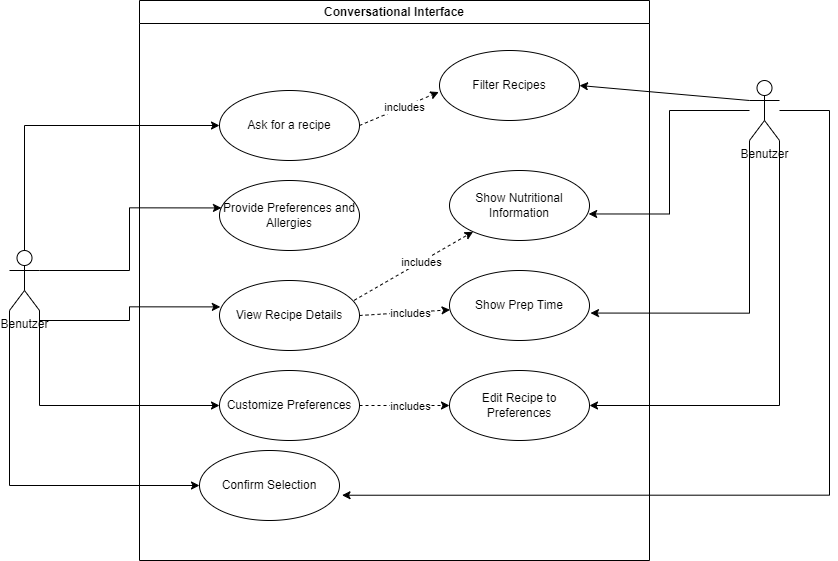

The diagram above was exported from draw.io. Its source (the exported page's mxGraphModel, read from the mxfile embedded in the PNG):
<mxGraphModel dx="787" dy="1378" grid="1" gridSize="10" guides="1" tooltips="1" connect="1" arrows="1" fold="1" page="1" pageScale="1" pageWidth="827" pageHeight="1169" math="0" shadow="0">
  <root>
    <mxCell id="0" />
    <mxCell id="1" parent="0" />
    <mxCell id="QJqIE0uZVzGg-xOihKwm-8" style="edgeStyle=orthogonalEdgeStyle;rounded=0;orthogonalLoop=1;jettySize=auto;html=1;" edge="1" parent="1" source="QJqIE0uZVzGg-xOihKwm-1" target="QJqIE0uZVzGg-xOihKwm-7">
      <mxGeometry relative="1" as="geometry">
        <Array as="points">
          <mxPoint x="65" y="295" />
        </Array>
      </mxGeometry>
    </mxCell>
    <mxCell id="QJqIE0uZVzGg-xOihKwm-1" value="Benutzer" style="shape=umlActor;verticalLabelPosition=bottom;verticalAlign=top;html=1;outlineConnect=0;" vertex="1" parent="1">
      <mxGeometry x="50" y="420" width="30" height="60" as="geometry" />
    </mxCell>
    <mxCell id="QJqIE0uZVzGg-xOihKwm-5" value="Conversational Interface" style="swimlane;whiteSpace=wrap;html=1;" vertex="1" parent="1">
      <mxGeometry x="180" y="170" width="510" height="560" as="geometry" />
    </mxCell>
    <mxCell id="QJqIE0uZVzGg-xOihKwm-7" value="Ask for a recipe" style="ellipse;whiteSpace=wrap;html=1;" vertex="1" parent="QJqIE0uZVzGg-xOihKwm-5">
      <mxGeometry x="80" y="90" width="140" height="70" as="geometry" />
    </mxCell>
    <mxCell id="QJqIE0uZVzGg-xOihKwm-9" value="Provide Preferences and Allergies" style="ellipse;whiteSpace=wrap;html=1;" vertex="1" parent="QJqIE0uZVzGg-xOihKwm-5">
      <mxGeometry x="80" y="180" width="140" height="70" as="geometry" />
    </mxCell>
    <mxCell id="QJqIE0uZVzGg-xOihKwm-11" value="View Recipe Details" style="ellipse;whiteSpace=wrap;html=1;" vertex="1" parent="QJqIE0uZVzGg-xOihKwm-5">
      <mxGeometry x="80" y="280" width="140" height="70" as="geometry" />
    </mxCell>
    <mxCell id="QJqIE0uZVzGg-xOihKwm-12" value="Customize Preferences" style="ellipse;whiteSpace=wrap;html=1;" vertex="1" parent="QJqIE0uZVzGg-xOihKwm-5">
      <mxGeometry x="80" y="370" width="140" height="70" as="geometry" />
    </mxCell>
    <mxCell id="QJqIE0uZVzGg-xOihKwm-13" value="Confirm Selection" style="ellipse;whiteSpace=wrap;html=1;" vertex="1" parent="QJqIE0uZVzGg-xOihKwm-5">
      <mxGeometry x="60" y="450" width="140" height="70" as="geometry" />
    </mxCell>
    <mxCell id="QJqIE0uZVzGg-xOihKwm-22" value="Filter Recipes" style="ellipse;whiteSpace=wrap;html=1;" vertex="1" parent="QJqIE0uZVzGg-xOihKwm-5">
      <mxGeometry x="300" y="50" width="140" height="70" as="geometry" />
    </mxCell>
    <mxCell id="QJqIE0uZVzGg-xOihKwm-23" value="Show Nutritional Information" style="ellipse;whiteSpace=wrap;html=1;" vertex="1" parent="QJqIE0uZVzGg-xOihKwm-5">
      <mxGeometry x="310" y="170" width="140" height="70" as="geometry" />
    </mxCell>
    <mxCell id="QJqIE0uZVzGg-xOihKwm-24" value="Show Prep Time" style="ellipse;whiteSpace=wrap;html=1;" vertex="1" parent="QJqIE0uZVzGg-xOihKwm-5">
      <mxGeometry x="310" y="270" width="140" height="70" as="geometry" />
    </mxCell>
    <mxCell id="QJqIE0uZVzGg-xOihKwm-25" value="Edit Recipe to Preferences" style="ellipse;whiteSpace=wrap;html=1;" vertex="1" parent="QJqIE0uZVzGg-xOihKwm-5">
      <mxGeometry x="310" y="370" width="140" height="70" as="geometry" />
    </mxCell>
    <mxCell id="QJqIE0uZVzGg-xOihKwm-28" value="" style="endArrow=classic;html=1;rounded=0;exitX=1;exitY=0.5;exitDx=0;exitDy=0;entryX=-0.005;entryY=0.594;entryDx=0;entryDy=0;entryPerimeter=0;dashed=1;" edge="1" parent="QJqIE0uZVzGg-xOihKwm-5" source="QJqIE0uZVzGg-xOihKwm-7" target="QJqIE0uZVzGg-xOihKwm-22">
      <mxGeometry width="50" height="50" relative="1" as="geometry">
        <mxPoint x="230" y="150" as="sourcePoint" />
        <mxPoint x="280" y="100" as="targetPoint" />
      </mxGeometry>
    </mxCell>
    <mxCell id="QJqIE0uZVzGg-xOihKwm-29" value="includes" style="edgeLabel;html=1;align=center;verticalAlign=middle;resizable=0;points=[];" vertex="1" connectable="0" parent="QJqIE0uZVzGg-xOihKwm-28">
      <mxGeometry x="0.1116" relative="1" as="geometry">
        <mxPoint as="offset" />
      </mxGeometry>
    </mxCell>
    <mxCell id="QJqIE0uZVzGg-xOihKwm-31" value="" style="endArrow=classic;html=1;rounded=0;exitX=0.962;exitY=0.283;exitDx=0;exitDy=0;dashed=1;exitPerimeter=0;" edge="1" parent="QJqIE0uZVzGg-xOihKwm-5" source="QJqIE0uZVzGg-xOihKwm-11" target="QJqIE0uZVzGg-xOihKwm-23">
      <mxGeometry width="50" height="50" relative="1" as="geometry">
        <mxPoint x="221" y="283" as="sourcePoint" />
        <mxPoint x="300" y="250" as="targetPoint" />
      </mxGeometry>
    </mxCell>
    <mxCell id="QJqIE0uZVzGg-xOihKwm-32" value="includes" style="edgeLabel;html=1;align=center;verticalAlign=middle;resizable=0;points=[];" vertex="1" connectable="0" parent="QJqIE0uZVzGg-xOihKwm-31">
      <mxGeometry x="0.1116" relative="1" as="geometry">
        <mxPoint as="offset" />
      </mxGeometry>
    </mxCell>
    <mxCell id="QJqIE0uZVzGg-xOihKwm-33" value="" style="endArrow=classic;html=1;rounded=0;exitX=1;exitY=0.5;exitDx=0;exitDy=0;dashed=1;" edge="1" parent="QJqIE0uZVzGg-xOihKwm-5" source="QJqIE0uZVzGg-xOihKwm-11" target="QJqIE0uZVzGg-xOihKwm-24">
      <mxGeometry width="50" height="50" relative="1" as="geometry">
        <mxPoint x="225" y="310" as="sourcePoint" />
        <mxPoint x="344" y="241" as="targetPoint" />
      </mxGeometry>
    </mxCell>
    <mxCell id="QJqIE0uZVzGg-xOihKwm-34" value="includes" style="edgeLabel;html=1;align=center;verticalAlign=middle;resizable=0;points=[];" vertex="1" connectable="0" parent="QJqIE0uZVzGg-xOihKwm-33">
      <mxGeometry x="0.1116" relative="1" as="geometry">
        <mxPoint as="offset" />
      </mxGeometry>
    </mxCell>
    <mxCell id="QJqIE0uZVzGg-xOihKwm-36" value="" style="endArrow=classic;html=1;rounded=0;exitX=1;exitY=0.5;exitDx=0;exitDy=0;dashed=1;entryX=0;entryY=0.5;entryDx=0;entryDy=0;" edge="1" parent="QJqIE0uZVzGg-xOihKwm-5" source="QJqIE0uZVzGg-xOihKwm-12" target="QJqIE0uZVzGg-xOihKwm-25">
      <mxGeometry width="50" height="50" relative="1" as="geometry">
        <mxPoint x="220" y="415" as="sourcePoint" />
        <mxPoint x="311" y="409" as="targetPoint" />
      </mxGeometry>
    </mxCell>
    <mxCell id="QJqIE0uZVzGg-xOihKwm-37" value="includes" style="edgeLabel;html=1;align=center;verticalAlign=middle;resizable=0;points=[];" vertex="1" connectable="0" parent="QJqIE0uZVzGg-xOihKwm-36">
      <mxGeometry x="0.1116" relative="1" as="geometry">
        <mxPoint as="offset" />
      </mxGeometry>
    </mxCell>
    <mxCell id="QJqIE0uZVzGg-xOihKwm-38" style="edgeStyle=orthogonalEdgeStyle;rounded=0;orthogonalLoop=1;jettySize=auto;html=1;entryX=0.994;entryY=0.621;entryDx=0;entryDy=0;entryPerimeter=0;" edge="1" parent="1" source="QJqIE0uZVzGg-xOihKwm-10" target="QJqIE0uZVzGg-xOihKwm-23">
      <mxGeometry relative="1" as="geometry" />
    </mxCell>
    <mxCell id="QJqIE0uZVzGg-xOihKwm-40" style="edgeStyle=orthogonalEdgeStyle;rounded=0;orthogonalLoop=1;jettySize=auto;html=1;entryX=1;entryY=0.5;entryDx=0;entryDy=0;" edge="1" parent="1" source="QJqIE0uZVzGg-xOihKwm-10" target="QJqIE0uZVzGg-xOihKwm-25">
      <mxGeometry relative="1" as="geometry">
        <Array as="points">
          <mxPoint x="820" y="575" />
        </Array>
      </mxGeometry>
    </mxCell>
    <mxCell id="QJqIE0uZVzGg-xOihKwm-10" value="Benutzer" style="shape=umlActor;verticalLabelPosition=bottom;verticalAlign=top;html=1;outlineConnect=0;" vertex="1" parent="1">
      <mxGeometry x="790" y="250" width="30" height="60" as="geometry" />
    </mxCell>
    <mxCell id="QJqIE0uZVzGg-xOihKwm-16" value="" style="endArrow=classic;html=1;rounded=0;exitX=1;exitY=0.3333333333333333;exitDx=0;exitDy=0;exitPerimeter=0;entryX=0.014;entryY=0.392;entryDx=0;entryDy=0;entryPerimeter=0;edgeStyle=orthogonalEdgeStyle;" edge="1" parent="1" source="QJqIE0uZVzGg-xOihKwm-1" target="QJqIE0uZVzGg-xOihKwm-9">
      <mxGeometry width="50" height="50" relative="1" as="geometry">
        <mxPoint x="130" y="400" as="sourcePoint" />
        <mxPoint x="180" y="350" as="targetPoint" />
        <Array as="points">
          <mxPoint x="170" y="440" />
          <mxPoint x="170" y="377" />
        </Array>
      </mxGeometry>
    </mxCell>
    <mxCell id="QJqIE0uZVzGg-xOihKwm-18" value="" style="endArrow=classic;html=1;rounded=0;entryX=0;entryY=0.5;entryDx=0;entryDy=0;edgeStyle=orthogonalEdgeStyle;" edge="1" parent="1" source="QJqIE0uZVzGg-xOihKwm-1" target="QJqIE0uZVzGg-xOihKwm-12">
      <mxGeometry width="50" height="50" relative="1" as="geometry">
        <mxPoint x="50" y="550" as="sourcePoint" />
        <mxPoint x="250" y="595" as="targetPoint" />
        <Array as="points">
          <mxPoint x="80" y="575" />
        </Array>
      </mxGeometry>
    </mxCell>
    <mxCell id="QJqIE0uZVzGg-xOihKwm-19" value="" style="endArrow=classic;html=1;rounded=0;exitX=1;exitY=1;exitDx=0;exitDy=0;exitPerimeter=0;entryX=0.006;entryY=0.377;entryDx=0;entryDy=0;entryPerimeter=0;edgeStyle=orthogonalEdgeStyle;" edge="1" parent="1" source="QJqIE0uZVzGg-xOihKwm-1" target="QJqIE0uZVzGg-xOihKwm-11">
      <mxGeometry width="50" height="50" relative="1" as="geometry">
        <mxPoint x="120" y="520" as="sourcePoint" />
        <mxPoint x="170" y="470" as="targetPoint" />
      </mxGeometry>
    </mxCell>
    <mxCell id="QJqIE0uZVzGg-xOihKwm-21" value="" style="endArrow=classic;html=1;rounded=0;exitX=0;exitY=1;exitDx=0;exitDy=0;exitPerimeter=0;entryX=0;entryY=0.5;entryDx=0;entryDy=0;edgeStyle=orthogonalEdgeStyle;" edge="1" parent="1" source="QJqIE0uZVzGg-xOihKwm-1" target="QJqIE0uZVzGg-xOihKwm-13">
      <mxGeometry width="50" height="50" relative="1" as="geometry">
        <mxPoint x="70" y="700" as="sourcePoint" />
        <mxPoint x="120" y="650" as="targetPoint" />
      </mxGeometry>
    </mxCell>
    <mxCell id="QJqIE0uZVzGg-xOihKwm-30" value="" style="endArrow=classic;html=1;rounded=0;exitX=0;exitY=0.3333333333333333;exitDx=0;exitDy=0;exitPerimeter=0;entryX=1;entryY=0.5;entryDx=0;entryDy=0;" edge="1" parent="1" source="QJqIE0uZVzGg-xOihKwm-10" target="QJqIE0uZVzGg-xOihKwm-22">
      <mxGeometry width="50" height="50" relative="1" as="geometry">
        <mxPoint x="740" y="310" as="sourcePoint" />
        <mxPoint x="790" y="260" as="targetPoint" />
      </mxGeometry>
    </mxCell>
    <mxCell id="QJqIE0uZVzGg-xOihKwm-39" style="edgeStyle=orthogonalEdgeStyle;rounded=0;orthogonalLoop=1;jettySize=auto;html=1;entryX=1.007;entryY=0.608;entryDx=0;entryDy=0;entryPerimeter=0;" edge="1" parent="1" source="QJqIE0uZVzGg-xOihKwm-10" target="QJqIE0uZVzGg-xOihKwm-24">
      <mxGeometry relative="1" as="geometry">
        <Array as="points">
          <mxPoint x="790" y="483" />
        </Array>
      </mxGeometry>
    </mxCell>
    <mxCell id="QJqIE0uZVzGg-xOihKwm-41" style="edgeStyle=orthogonalEdgeStyle;rounded=0;orthogonalLoop=1;jettySize=auto;html=1;entryX=1.018;entryY=0.639;entryDx=0;entryDy=0;entryPerimeter=0;" edge="1" parent="1" source="QJqIE0uZVzGg-xOihKwm-10" target="QJqIE0uZVzGg-xOihKwm-13">
      <mxGeometry relative="1" as="geometry">
        <Array as="points">
          <mxPoint x="870" y="280" />
          <mxPoint x="870" y="665" />
        </Array>
      </mxGeometry>
    </mxCell>
  </root>
</mxGraphModel>